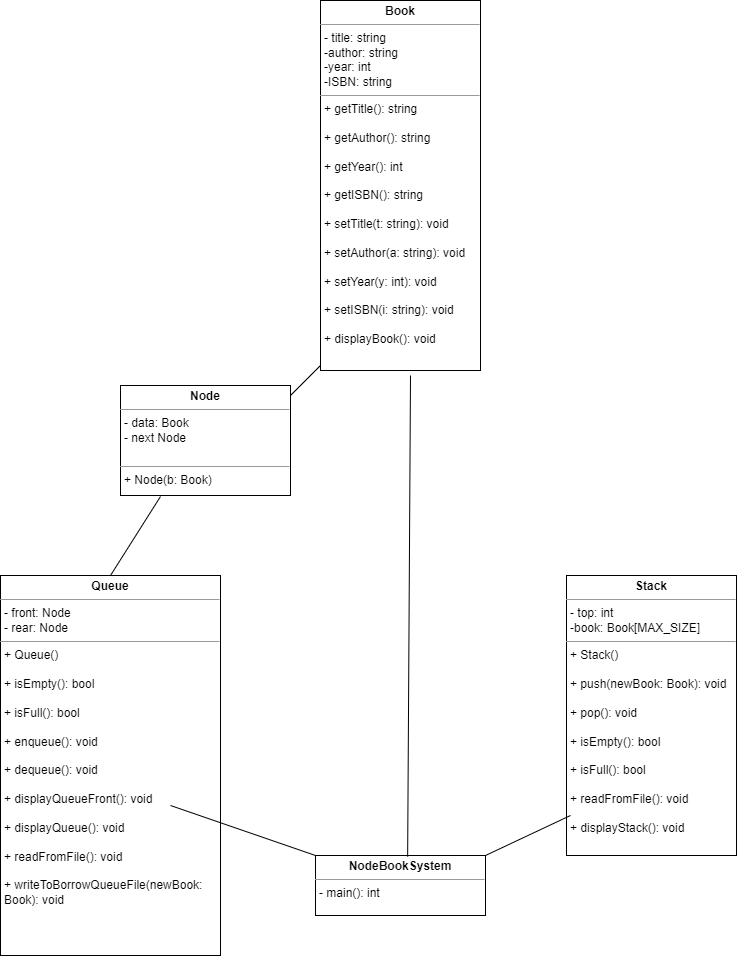

The diagram above was exported from draw.io. Its source (the exported page's mxGraphModel, read from the mxfile embedded in the PNG):
<mxGraphModel dx="905" dy="991" grid="1" gridSize="10" guides="1" tooltips="1" connect="1" arrows="1" fold="1" page="1" pageScale="1" pageWidth="827" pageHeight="1169" math="0" shadow="0">
  <root>
    <mxCell id="WIyWlLk6GJQsqaUBKTNV-0" />
    <mxCell id="WIyWlLk6GJQsqaUBKTNV-1" parent="WIyWlLk6GJQsqaUBKTNV-0" />
    <mxCell id="XnddZc6imUxcT-lim7Yp-6" value="&lt;p style=&quot;margin:0px;margin-top:4px;text-align:center;&quot;&gt;&lt;b&gt;Book&lt;/b&gt;&lt;/p&gt;&lt;hr size=&quot;1&quot;&gt;&lt;p style=&quot;margin:0px;margin-left:4px;&quot;&gt;- title: string&lt;/p&gt;&lt;p style=&quot;margin:0px;margin-left:4px;&quot;&gt;-author: string&lt;/p&gt;&lt;p style=&quot;margin:0px;margin-left:4px;&quot;&gt;-year: int&lt;/p&gt;&lt;p style=&quot;margin:0px;margin-left:4px;&quot;&gt;-ISBN: string&lt;/p&gt;&lt;hr size=&quot;1&quot;&gt;&lt;p style=&quot;margin:0px;margin-left:4px;&quot;&gt;+ getTitle(): string&lt;/p&gt;&lt;p style=&quot;margin:0px;margin-left:4px;&quot;&gt;&lt;br&gt;&lt;/p&gt;&lt;p style=&quot;margin:0px;margin-left:4px;&quot;&gt;+ getAuthor(): string&lt;br&gt;&lt;/p&gt;&lt;p style=&quot;margin:0px;margin-left:4px;&quot;&gt;&lt;br&gt;&lt;/p&gt;&lt;p style=&quot;margin:0px;margin-left:4px;&quot;&gt;+ getYear(): int&lt;br&gt;&lt;/p&gt;&lt;p style=&quot;margin:0px;margin-left:4px;&quot;&gt;&lt;br&gt;&lt;/p&gt;&lt;p style=&quot;margin:0px;margin-left:4px;&quot;&gt;+ getISBN(): string&lt;/p&gt;&lt;p style=&quot;margin:0px;margin-left:4px;&quot;&gt;&lt;br&gt;&lt;/p&gt;&lt;p style=&quot;margin:0px;margin-left:4px;&quot;&gt;+ setTitle(t: string): void&lt;/p&gt;&lt;p style=&quot;margin:0px;margin-left:4px;&quot;&gt;&lt;br&gt;&lt;/p&gt;&lt;p style=&quot;margin:0px;margin-left:4px;&quot;&gt;+ setAuthor(a: string): void&lt;br&gt;&lt;/p&gt;&lt;p style=&quot;margin:0px;margin-left:4px;&quot;&gt;&lt;br&gt;&lt;/p&gt;&lt;p style=&quot;margin:0px;margin-left:4px;&quot;&gt;+ setYear(y: int): void&lt;/p&gt;&lt;p style=&quot;margin:0px;margin-left:4px;&quot;&gt;&lt;br&gt;&lt;/p&gt;&lt;p style=&quot;margin:0px;margin-left:4px;&quot;&gt;+ setISBN(i: string): void&lt;/p&gt;&lt;p style=&quot;margin:0px;margin-left:4px;&quot;&gt;&lt;br&gt;&lt;/p&gt;&lt;p style=&quot;margin:0px;margin-left:4px;&quot;&gt;+ displayBook(): void&lt;/p&gt;&lt;p style=&quot;margin:0px;margin-left:4px;&quot;&gt;&lt;br&gt;&lt;/p&gt;" style="verticalAlign=top;align=left;overflow=fill;fontSize=12;fontFamily=Helvetica;html=1;whiteSpace=wrap;" parent="WIyWlLk6GJQsqaUBKTNV-1" vertex="1">
      <mxGeometry x="400" y="215" width="160" height="370" as="geometry" />
    </mxCell>
    <mxCell id="XnddZc6imUxcT-lim7Yp-7" value="&lt;p style=&quot;margin:0px;margin-top:4px;text-align:center;&quot;&gt;&lt;b&gt;Stack&lt;/b&gt;&lt;/p&gt;&lt;hr size=&quot;1&quot;&gt;&lt;p style=&quot;margin:0px;margin-left:4px;&quot;&gt;- top: int&lt;/p&gt;&lt;p style=&quot;margin:0px;margin-left:4px;&quot;&gt;-book: Book[MAX_SIZE]&lt;/p&gt;&lt;hr size=&quot;1&quot;&gt;&lt;p style=&quot;margin:0px;margin-left:4px;&quot;&gt;+ Stack()&lt;/p&gt;&lt;p style=&quot;margin:0px;margin-left:4px;&quot;&gt;&lt;br&gt;&lt;/p&gt;&lt;p style=&quot;margin:0px;margin-left:4px;&quot;&gt;+ push(newBook: Book): void&lt;/p&gt;&lt;p style=&quot;margin:0px;margin-left:4px;&quot;&gt;&lt;br&gt;&lt;/p&gt;&lt;p style=&quot;margin:0px;margin-left:4px;&quot;&gt;+ pop(): void&lt;br&gt;&lt;/p&gt;&lt;p style=&quot;margin:0px;margin-left:4px;&quot;&gt;&lt;br&gt;&lt;/p&gt;&lt;p style=&quot;margin:0px;margin-left:4px;&quot;&gt;+ isEmpty(): bool&lt;br&gt;&lt;/p&gt;&lt;p style=&quot;margin:0px;margin-left:4px;&quot;&gt;&lt;br&gt;&lt;/p&gt;&lt;p style=&quot;margin:0px;margin-left:4px;&quot;&gt;+ isFull(): bool&lt;/p&gt;&lt;p style=&quot;margin:0px;margin-left:4px;&quot;&gt;&lt;br&gt;&lt;/p&gt;&lt;p style=&quot;margin:0px;margin-left:4px;&quot;&gt;+ readFromFile(): void&lt;/p&gt;&lt;p style=&quot;margin:0px;margin-left:4px;&quot;&gt;&lt;br&gt;&lt;/p&gt;&lt;p style=&quot;margin:0px;margin-left:4px;&quot;&gt;+ displayStack(): void&lt;br&gt;&lt;/p&gt;&lt;p style=&quot;margin:0px;margin-left:4px;&quot;&gt;&lt;br&gt;&lt;/p&gt;&lt;p style=&quot;margin:0px;margin-left:4px;&quot;&gt;&lt;br&gt;&lt;/p&gt;" style="verticalAlign=top;align=left;overflow=fill;fontSize=12;fontFamily=Helvetica;html=1;whiteSpace=wrap;" parent="WIyWlLk6GJQsqaUBKTNV-1" vertex="1">
      <mxGeometry x="646" y="790" width="170" height="280" as="geometry" />
    </mxCell>
    <mxCell id="XnddZc6imUxcT-lim7Yp-8" value="&lt;p style=&quot;margin:0px;margin-top:4px;text-align:center;&quot;&gt;&lt;b&gt;Queue&lt;/b&gt;&lt;/p&gt;&lt;hr size=&quot;1&quot;&gt;&lt;p style=&quot;margin:0px;margin-left:4px;&quot;&gt;- front: Node&lt;/p&gt;&lt;p style=&quot;margin:0px;margin-left:4px;&quot;&gt;- rear: Node&lt;/p&gt;&lt;hr size=&quot;1&quot;&gt;&lt;p style=&quot;margin:0px;margin-left:4px;&quot;&gt;&lt;span style=&quot;background-color: initial;&quot;&gt;+ Queue()&lt;/span&gt;&lt;/p&gt;&lt;p style=&quot;margin:0px;margin-left:4px;&quot;&gt;&lt;span style=&quot;background-color: initial;&quot;&gt;&lt;br&gt;&lt;/span&gt;&lt;/p&gt;&lt;p style=&quot;margin:0px;margin-left:4px;&quot;&gt;&lt;span style=&quot;background-color: initial;&quot;&gt;+ isEmpty(): bool&lt;/span&gt;&lt;br&gt;&lt;/p&gt;&lt;p style=&quot;margin:0px;margin-left:4px;&quot;&gt;&lt;br&gt;&lt;/p&gt;&lt;p style=&quot;margin:0px;margin-left:4px;&quot;&gt;+ isFull(): bool&lt;/p&gt;&lt;p style=&quot;margin:0px;margin-left:4px;&quot;&gt;&lt;br&gt;&lt;/p&gt;&lt;p style=&quot;margin:0px;margin-left:4px;&quot;&gt;+ enqueue(): void&lt;/p&gt;&lt;p style=&quot;margin:0px;margin-left:4px;&quot;&gt;&lt;br&gt;&lt;/p&gt;&lt;p style=&quot;margin:0px;margin-left:4px;&quot;&gt;+ dequeue(): void&lt;/p&gt;&lt;p style=&quot;margin:0px;margin-left:4px;&quot;&gt;&lt;br&gt;&lt;/p&gt;&lt;p style=&quot;margin:0px;margin-left:4px;&quot;&gt;+ displayQueueFront(): void&lt;br&gt;&lt;/p&gt;&lt;p style=&quot;margin:0px;margin-left:4px;&quot;&gt;&lt;br&gt;&lt;/p&gt;&lt;p style=&quot;margin:0px;margin-left:4px;&quot;&gt;+ displayQueue(): void&lt;/p&gt;&lt;p style=&quot;margin:0px;margin-left:4px;&quot;&gt;&lt;br&gt;&lt;/p&gt;&lt;p style=&quot;margin:0px;margin-left:4px;&quot;&gt;+ readFromFile(): void&lt;/p&gt;&lt;p style=&quot;margin:0px;margin-left:4px;&quot;&gt;&lt;br&gt;&lt;/p&gt;&lt;p style=&quot;margin:0px;margin-left:4px;&quot;&gt;+ writeToBorrowQueueFile(newBook: Book): void&lt;/p&gt;" style="verticalAlign=top;align=left;overflow=fill;fontSize=12;fontFamily=Helvetica;html=1;whiteSpace=wrap;" parent="WIyWlLk6GJQsqaUBKTNV-1" vertex="1">
      <mxGeometry x="80" y="790" width="220" height="380" as="geometry" />
    </mxCell>
    <mxCell id="EPOOWGZOvHLfk3aKiVP9-0" value="&lt;p style=&quot;margin:0px;margin-top:4px;text-align:center;&quot;&gt;&lt;b&gt;Node&lt;/b&gt;&lt;/p&gt;&lt;hr size=&quot;1&quot;&gt;&lt;p style=&quot;margin:0px;margin-left:4px;&quot;&gt;- data: Book&lt;/p&gt;&lt;p style=&quot;margin:0px;margin-left:4px;&quot;&gt;- next Node&lt;br&gt;&lt;/p&gt;&lt;p style=&quot;margin:0px;margin-left:4px;&quot;&gt;&lt;br&gt;&lt;/p&gt;&lt;hr size=&quot;1&quot;&gt;&lt;p style=&quot;margin:0px;margin-left:4px;&quot;&gt;&lt;span style=&quot;background-color: initial;&quot;&gt;+ Node(b: Book)&lt;/span&gt;&lt;/p&gt;" style="verticalAlign=top;align=left;overflow=fill;fontSize=12;fontFamily=Helvetica;html=1;whiteSpace=wrap;" parent="WIyWlLk6GJQsqaUBKTNV-1" vertex="1">
      <mxGeometry x="200" y="600" width="170" height="110" as="geometry" />
    </mxCell>
    <mxCell id="EPOOWGZOvHLfk3aKiVP9-1" value="&lt;p style=&quot;margin:0px;margin-top:4px;text-align:center;&quot;&gt;&lt;b&gt;NodeBookSystem&lt;/b&gt;&lt;/p&gt;&lt;hr size=&quot;1&quot;&gt;&lt;p style=&quot;margin:0px;margin-left:4px;&quot;&gt;- main(): int&lt;/p&gt;" style="verticalAlign=top;align=left;overflow=fill;fontSize=12;fontFamily=Helvetica;html=1;whiteSpace=wrap;" parent="WIyWlLk6GJQsqaUBKTNV-1" vertex="1">
      <mxGeometry x="395" y="1070" width="170" height="60" as="geometry" />
    </mxCell>
    <mxCell id="EPOOWGZOvHLfk3aKiVP9-2" value="" style="endArrow=none;html=1;rounded=0;" parent="WIyWlLk6GJQsqaUBKTNV-1" edge="1">
      <mxGeometry width="50" height="50" relative="1" as="geometry">
        <mxPoint x="370" y="610" as="sourcePoint" />
        <mxPoint x="400" y="580" as="targetPoint" />
      </mxGeometry>
    </mxCell>
    <mxCell id="EPOOWGZOvHLfk3aKiVP9-3" value="" style="endArrow=none;html=1;rounded=0;exitX=0.5;exitY=0;exitDx=0;exitDy=0;" parent="WIyWlLk6GJQsqaUBKTNV-1" source="XnddZc6imUxcT-lim7Yp-8" edge="1">
      <mxGeometry width="50" height="50" relative="1" as="geometry">
        <mxPoint x="190" y="761" as="sourcePoint" />
        <mxPoint x="240" y="711" as="targetPoint" />
      </mxGeometry>
    </mxCell>
    <mxCell id="EPOOWGZOvHLfk3aKiVP9-4" value="" style="endArrow=none;html=1;rounded=0;exitX=0.542;exitY=0.02;exitDx=0;exitDy=0;exitPerimeter=0;" parent="WIyWlLk6GJQsqaUBKTNV-1" source="EPOOWGZOvHLfk3aKiVP9-1" edge="1">
      <mxGeometry width="50" height="50" relative="1" as="geometry">
        <mxPoint x="490" y="660" as="sourcePoint" />
        <mxPoint x="490" y="590" as="targetPoint" />
      </mxGeometry>
    </mxCell>
    <mxCell id="EPOOWGZOvHLfk3aKiVP9-5" value="" style="endArrow=none;html=1;rounded=0;exitX=1;exitY=0;exitDx=0;exitDy=0;" parent="WIyWlLk6GJQsqaUBKTNV-1" source="EPOOWGZOvHLfk3aKiVP9-1" edge="1">
      <mxGeometry width="50" height="50" relative="1" as="geometry">
        <mxPoint x="600" y="1080" as="sourcePoint" />
        <mxPoint x="650" y="1030" as="targetPoint" />
      </mxGeometry>
    </mxCell>
    <mxCell id="EPOOWGZOvHLfk3aKiVP9-6" value="" style="endArrow=none;html=1;rounded=0;exitX=0;exitY=0;exitDx=0;exitDy=0;" parent="WIyWlLk6GJQsqaUBKTNV-1" source="EPOOWGZOvHLfk3aKiVP9-1" edge="1">
      <mxGeometry width="50" height="50" relative="1" as="geometry">
        <mxPoint x="200" y="1070" as="sourcePoint" />
        <mxPoint x="250" y="1020" as="targetPoint" />
      </mxGeometry>
    </mxCell>
  </root>
</mxGraphModel>